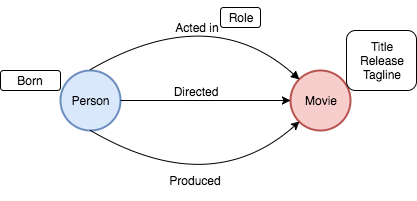

The diagram above was exported from draw.io. Its source (the exported page's mxGraphModel, read from the mxfile embedded in the PNG):
<mxGraphModel dx="1190" dy="704" grid="1" gridSize="10" guides="1" tooltips="1" connect="1" arrows="1" fold="1" page="1" pageScale="1" pageWidth="826" pageHeight="1169" background="#ffffff" math="0" shadow="0">
  <root>
    <mxCell id="0" />
    <mxCell id="1" parent="0" />
    <mxCell id="2" value="" style="verticalLabelPosition=bottom;verticalAlign=top;html=1;strokeWidth=2;shape=mxgraph.flowchart.on-page_reference;fillColor=#dae8fc;strokeColor=#6c8ebf;" vertex="1" parent="1">
      <mxGeometry x="170" y="290" width="60" height="60" as="geometry" />
    </mxCell>
    <mxCell id="3" value="" style="verticalLabelPosition=bottom;verticalAlign=top;html=1;strokeWidth=2;shape=mxgraph.flowchart.on-page_reference;fillColor=#f8cecc;strokeColor=#b85450;" vertex="1" parent="1">
      <mxGeometry x="400" y="290" width="60" height="60" as="geometry" />
    </mxCell>
    <mxCell id="4" value="" style="endArrow=classic;html=1;entryX=0;entryY=0.5;entryPerimeter=0;exitX=1;exitY=0.5;exitPerimeter=0;" edge="1" parent="1" source="2" target="3">
      <mxGeometry width="50" height="50" relative="1" as="geometry">
        <mxPoint x="170" y="420" as="sourcePoint" />
        <mxPoint x="220" y="370" as="targetPoint" />
      </mxGeometry>
    </mxCell>
    <mxCell id="6" value="" style="curved=1;endArrow=classic;html=1;exitX=0.5;exitY=1;exitPerimeter=0;entryX=0.145;entryY=0.855;entryPerimeter=0;" edge="1" parent="1" source="2" target="3">
      <mxGeometry width="50" height="50" relative="1" as="geometry">
        <mxPoint x="170" y="420" as="sourcePoint" />
        <mxPoint x="220" y="370" as="targetPoint" />
        <Array as="points">
          <mxPoint x="320" y="420" />
        </Array>
      </mxGeometry>
    </mxCell>
    <mxCell id="7" value="" style="curved=1;endArrow=none;html=1;startArrow=block;startFill=1;endFill=0;exitX=0.145;exitY=0.145;exitPerimeter=0;" edge="1" parent="1" source="3">
      <mxGeometry x="210" y="180" width="50" height="50" as="geometry">
        <mxPoint x="430" y="289" as="sourcePoint" />
        <mxPoint x="200" y="289" as="targetPoint" />
        <Array as="points">
          <mxPoint x="320" y="220" />
        </Array>
      </mxGeometry>
    </mxCell>
    <mxCell id="8" value="Person" style="text;html=1;strokeColor=none;fillColor=none;align=center;verticalAlign=middle;whiteSpace=wrap;" vertex="1" parent="1">
      <mxGeometry x="180" y="310" width="40" height="20" as="geometry" />
    </mxCell>
    <mxCell id="10" value="Movie" style="text;html=1;strokeColor=none;fillColor=none;align=center;verticalAlign=middle;whiteSpace=wrap;" vertex="1" parent="1">
      <mxGeometry x="410" y="310" width="40" height="20" as="geometry" />
    </mxCell>
    <mxCell id="11" value="Acted in" style="text;html=1;strokeColor=none;fillColor=none;align=center;verticalAlign=middle;whiteSpace=wrap;" vertex="1" parent="1">
      <mxGeometry x="272" y="237" width="70" height="20" as="geometry" />
    </mxCell>
    <mxCell id="12" style="edgeStyle=orthogonalEdgeStyle;rounded=0;html=1;exitX=0.75;exitY=0;entryX=0.75;entryY=0;startArrow=block;startFill=1;endArrow=none;endFill=0;jettySize=auto;orthogonalLoop=1;" edge="1" parent="1" source="11" target="11">
      <mxGeometry relative="1" as="geometry" />
    </mxCell>
    <mxCell id="13" value="Directed" style="text;html=1;strokeColor=none;fillColor=none;align=center;verticalAlign=middle;whiteSpace=wrap;" vertex="1" parent="1">
      <mxGeometry x="270" y="301" width="70" height="20" as="geometry" />
    </mxCell>
    <mxCell id="14" value="Produced" style="text;html=1;strokeColor=none;fillColor=none;align=center;verticalAlign=middle;whiteSpace=wrap;" vertex="1" parent="1">
      <mxGeometry x="270" y="390" width="70" height="20" as="geometry" />
    </mxCell>
    <mxCell id="15" value="Title&lt;div&gt;Release&lt;/div&gt;&lt;div&gt;Tagline&lt;/div&gt;" style="rounded=1;whiteSpace=wrap;html=1;" vertex="1" parent="1">
      <mxGeometry x="456" y="250" width="70" height="60" as="geometry" />
    </mxCell>
    <mxCell id="16" value="Born" style="rounded=1;whiteSpace=wrap;html=1;" vertex="1" parent="1">
      <mxGeometry x="110" y="290" width="60" height="20" as="geometry" />
    </mxCell>
    <mxCell id="17" value="Role" style="rounded=1;whiteSpace=wrap;html=1;" vertex="1" parent="1">
      <mxGeometry x="330" y="227" width="40" height="20" as="geometry" />
    </mxCell>
  </root>
</mxGraphModel>